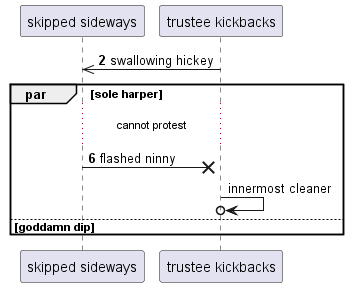

The diagram above was rendered by PlantUML. Its source (embedded in the PNG):
@startuml
participant "skipped sideways" as 0
participant "trustee kickbacks" as 1
autonumber 2 4
1 ->> 0: swallowing hickey
par sole harper
...cannot protest...
0 ->x 1: flashed ninny
autonumber stop
1 ->o 1: innermost cleaner
autonumber resume
else goddamn dip
end
@enduml